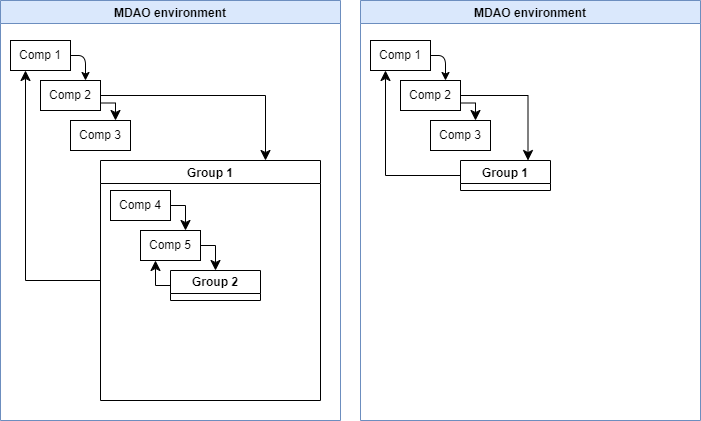

The diagram above was exported from draw.io. Its source (the exported page's mxGraphModel, read from the mxfile embedded in the PNG):
<mxGraphModel dx="1509" dy="928" grid="1" gridSize="10" guides="1" tooltips="1" connect="1" arrows="1" fold="1" page="1" pageScale="1" pageWidth="850" pageHeight="1100" math="0" shadow="0">
  <root>
    <mxCell id="0" />
    <mxCell id="1" parent="0" />
    <mxCell id="3" value="MDAO environment" style="swimlane;fillColor=#dae8fc;strokeColor=#6c8ebf;" parent="1" vertex="1">
      <mxGeometry x="40" y="40" width="340" height="420" as="geometry">
        <mxRectangle x="200" y="80" width="180" height="30" as="alternateBounds" />
      </mxGeometry>
    </mxCell>
    <mxCell id="15" style="edgeStyle=none;html=1;entryX=0.75;entryY=0;entryDx=0;entryDy=0;exitX=1;exitY=0.5;exitDx=0;exitDy=0;" parent="3" source="4" target="5" edge="1">
      <mxGeometry relative="1" as="geometry">
        <Array as="points">
          <mxPoint x="85" y="55" />
        </Array>
      </mxGeometry>
    </mxCell>
    <mxCell id="4" value="Comp 1" style="rounded=0;whiteSpace=wrap;html=1;" parent="3" vertex="1">
      <mxGeometry x="10" y="40" width="60" height="30" as="geometry" />
    </mxCell>
    <mxCell id="5" value="Comp 2" style="rounded=0;whiteSpace=wrap;html=1;" parent="3" vertex="1">
      <mxGeometry x="40" y="80" width="60" height="30" as="geometry" />
    </mxCell>
    <mxCell id="6" value="Comp 3" style="rounded=0;whiteSpace=wrap;html=1;" parent="3" vertex="1">
      <mxGeometry x="70" y="120" width="60" height="30" as="geometry" />
    </mxCell>
    <mxCell id="8" value="Group 1" style="swimlane;" parent="3" vertex="1">
      <mxGeometry x="100" y="160" width="220" height="240" as="geometry">
        <mxRectangle x="100" y="160" width="90" height="30" as="alternateBounds" />
      </mxGeometry>
    </mxCell>
    <mxCell id="9" value="Comp 4" style="rounded=0;whiteSpace=wrap;html=1;" parent="8" vertex="1">
      <mxGeometry x="10" y="30" width="60" height="30" as="geometry" />
    </mxCell>
    <mxCell id="10" value="Comp 5" style="rounded=0;whiteSpace=wrap;html=1;" parent="8" vertex="1">
      <mxGeometry x="40" y="70" width="60" height="30" as="geometry" />
    </mxCell>
    <mxCell id="55" value="Group 2" style="swimlane;whiteSpace=wrap;html=1;" parent="8" vertex="1" collapsed="1">
      <mxGeometry x="70" y="110" width="90" height="30" as="geometry">
        <mxRectangle x="70" y="110" width="120" height="110" as="alternateBounds" />
      </mxGeometry>
    </mxCell>
    <mxCell id="56" value="Comp 6" style="rounded=0;whiteSpace=wrap;html=1;" parent="55" vertex="1">
      <mxGeometry x="10" y="30" width="60" height="30" as="geometry" />
    </mxCell>
    <mxCell id="57" value="Comp 7" style="rounded=0;whiteSpace=wrap;html=1;" parent="55" vertex="1">
      <mxGeometry x="40" y="70" width="60" height="30" as="geometry" />
    </mxCell>
    <mxCell id="60" value="" style="edgeStyle=segmentEdgeStyle;endArrow=classic;html=1;curved=0;rounded=0;endSize=8;startSize=8;exitX=1;exitY=0.75;exitDx=0;exitDy=0;entryX=0.75;entryY=0;entryDx=0;entryDy=0;" parent="55" source="56" target="57" edge="1">
      <mxGeometry width="50" height="50" relative="1" as="geometry">
        <mxPoint x="130" y="50" as="sourcePoint" />
        <mxPoint x="130" y="68" as="targetPoint" />
      </mxGeometry>
    </mxCell>
    <mxCell id="59" value="" style="edgeStyle=segmentEdgeStyle;endArrow=classic;html=1;curved=0;rounded=0;endSize=8;startSize=8;exitX=1;exitY=0.5;exitDx=0;exitDy=0;entryX=0.75;entryY=0;entryDx=0;entryDy=0;" parent="8" source="9" target="10" edge="1">
      <mxGeometry width="50" height="50" relative="1" as="geometry">
        <mxPoint x="90" y="50" as="sourcePoint" />
        <mxPoint x="80" y="70" as="targetPoint" />
      </mxGeometry>
    </mxCell>
    <mxCell id="61" value="" style="edgeStyle=segmentEdgeStyle;endArrow=classic;html=1;curved=0;rounded=0;endSize=8;startSize=8;entryX=0.5;entryY=0;entryDx=0;entryDy=0;exitX=1;exitY=0.5;exitDx=0;exitDy=0;" parent="8" source="10" target="55" edge="1">
      <mxGeometry width="50" height="50" relative="1" as="geometry">
        <mxPoint x="120" y="80" as="sourcePoint" />
        <mxPoint x="135" y="97.5" as="targetPoint" />
      </mxGeometry>
    </mxCell>
    <mxCell id="62" value="" style="edgeStyle=segmentEdgeStyle;endArrow=classic;html=1;curved=0;rounded=0;endSize=8;startSize=8;entryX=0.25;entryY=1;entryDx=0;entryDy=0;exitX=0;exitY=0.5;exitDx=0;exitDy=0;" parent="8" source="55" target="10" edge="1">
      <mxGeometry width="50" height="50" relative="1" as="geometry">
        <mxPoint x="20" y="160" as="sourcePoint" />
        <mxPoint x="35" y="177.5" as="targetPoint" />
      </mxGeometry>
    </mxCell>
    <mxCell id="11" value="" style="edgeStyle=segmentEdgeStyle;endArrow=classic;html=1;curved=0;rounded=0;endSize=8;startSize=8;entryX=0.75;entryY=0;entryDx=0;entryDy=0;exitX=1;exitY=0.75;exitDx=0;exitDy=0;" parent="3" source="5" target="6" edge="1">
      <mxGeometry width="50" height="50" relative="1" as="geometry">
        <mxPoint x="200" y="790" as="sourcePoint" />
        <mxPoint x="250" y="740" as="targetPoint" />
      </mxGeometry>
    </mxCell>
    <mxCell id="12" value="" style="edgeStyle=segmentEdgeStyle;endArrow=classic;html=1;curved=0;rounded=0;endSize=8;startSize=8;entryX=0.75;entryY=0;entryDx=0;entryDy=0;exitX=1;exitY=0.5;exitDx=0;exitDy=0;" parent="3" source="5" target="8" edge="1">
      <mxGeometry width="50" height="50" relative="1" as="geometry">
        <mxPoint x="200" y="790" as="sourcePoint" />
        <mxPoint x="250" y="740" as="targetPoint" />
      </mxGeometry>
    </mxCell>
    <mxCell id="13" value="" style="edgeStyle=segmentEdgeStyle;endArrow=classic;html=1;curved=0;rounded=0;endSize=8;startSize=8;entryX=0.25;entryY=1;entryDx=0;entryDy=0;exitX=0;exitY=0.5;exitDx=0;exitDy=0;" parent="3" source="8" target="4" edge="1">
      <mxGeometry width="50" height="50" relative="1" as="geometry">
        <mxPoint x="200" y="790" as="sourcePoint" />
        <mxPoint x="250" y="740" as="targetPoint" />
      </mxGeometry>
    </mxCell>
    <mxCell id="63" value="MDAO environment" style="swimlane;fillColor=#dae8fc;strokeColor=#6c8ebf;" vertex="1" parent="1">
      <mxGeometry x="400" y="40" width="340" height="420" as="geometry">
        <mxRectangle x="200" y="80" width="180" height="30" as="alternateBounds" />
      </mxGeometry>
    </mxCell>
    <mxCell id="64" style="edgeStyle=none;html=1;entryX=0.75;entryY=0;entryDx=0;entryDy=0;exitX=1;exitY=0.5;exitDx=0;exitDy=0;" edge="1" parent="63" source="65" target="66">
      <mxGeometry relative="1" as="geometry">
        <Array as="points">
          <mxPoint x="85" y="55" />
        </Array>
      </mxGeometry>
    </mxCell>
    <mxCell id="65" value="Comp 1" style="rounded=0;whiteSpace=wrap;html=1;" vertex="1" parent="63">
      <mxGeometry x="10" y="40" width="60" height="30" as="geometry" />
    </mxCell>
    <mxCell id="66" value="Comp 2" style="rounded=0;whiteSpace=wrap;html=1;" vertex="1" parent="63">
      <mxGeometry x="40" y="80" width="60" height="30" as="geometry" />
    </mxCell>
    <mxCell id="67" value="Comp 3" style="rounded=0;whiteSpace=wrap;html=1;" vertex="1" parent="63">
      <mxGeometry x="70" y="120" width="60" height="30" as="geometry" />
    </mxCell>
    <mxCell id="68" value="Group 1" style="swimlane;" vertex="1" collapsed="1" parent="63">
      <mxGeometry x="100" y="160" width="90" height="30" as="geometry">
        <mxRectangle x="100" y="160" width="220" height="240" as="alternateBounds" />
      </mxGeometry>
    </mxCell>
    <mxCell id="69" value="Comp 4" style="rounded=0;whiteSpace=wrap;html=1;" vertex="1" parent="68">
      <mxGeometry x="10" y="30" width="60" height="30" as="geometry" />
    </mxCell>
    <mxCell id="70" value="Comp 5" style="rounded=0;whiteSpace=wrap;html=1;" vertex="1" parent="68">
      <mxGeometry x="40" y="70" width="60" height="30" as="geometry" />
    </mxCell>
    <mxCell id="71" value="Group 2" style="swimlane;whiteSpace=wrap;html=1;" vertex="1" collapsed="1" parent="68">
      <mxGeometry x="70" y="110" width="90" height="30" as="geometry">
        <mxRectangle x="70" y="110" width="120" height="110" as="alternateBounds" />
      </mxGeometry>
    </mxCell>
    <mxCell id="72" value="Comp 6" style="rounded=0;whiteSpace=wrap;html=1;" vertex="1" parent="71">
      <mxGeometry x="10" y="30" width="60" height="30" as="geometry" />
    </mxCell>
    <mxCell id="73" value="Comp 7" style="rounded=0;whiteSpace=wrap;html=1;" vertex="1" parent="71">
      <mxGeometry x="40" y="70" width="60" height="30" as="geometry" />
    </mxCell>
    <mxCell id="74" value="" style="edgeStyle=segmentEdgeStyle;endArrow=classic;html=1;curved=0;rounded=0;endSize=8;startSize=8;exitX=1;exitY=0.75;exitDx=0;exitDy=0;entryX=0.75;entryY=0;entryDx=0;entryDy=0;" edge="1" parent="71" source="72" target="73">
      <mxGeometry width="50" height="50" relative="1" as="geometry">
        <mxPoint x="130" y="50" as="sourcePoint" />
        <mxPoint x="130" y="68" as="targetPoint" />
      </mxGeometry>
    </mxCell>
    <mxCell id="75" value="" style="edgeStyle=segmentEdgeStyle;endArrow=classic;html=1;curved=0;rounded=0;endSize=8;startSize=8;exitX=1;exitY=0.5;exitDx=0;exitDy=0;entryX=0.75;entryY=0;entryDx=0;entryDy=0;" edge="1" parent="68" source="69" target="70">
      <mxGeometry width="50" height="50" relative="1" as="geometry">
        <mxPoint x="90" y="50" as="sourcePoint" />
        <mxPoint x="80" y="70" as="targetPoint" />
      </mxGeometry>
    </mxCell>
    <mxCell id="76" value="" style="edgeStyle=segmentEdgeStyle;endArrow=classic;html=1;curved=0;rounded=0;endSize=8;startSize=8;entryX=0.5;entryY=0;entryDx=0;entryDy=0;exitX=1;exitY=0.5;exitDx=0;exitDy=0;" edge="1" parent="68" source="70" target="71">
      <mxGeometry width="50" height="50" relative="1" as="geometry">
        <mxPoint x="120" y="80" as="sourcePoint" />
        <mxPoint x="135" y="97.5" as="targetPoint" />
      </mxGeometry>
    </mxCell>
    <mxCell id="77" value="" style="edgeStyle=segmentEdgeStyle;endArrow=classic;html=1;curved=0;rounded=0;endSize=8;startSize=8;entryX=0.25;entryY=1;entryDx=0;entryDy=0;exitX=0;exitY=0.5;exitDx=0;exitDy=0;" edge="1" parent="68" source="71" target="70">
      <mxGeometry width="50" height="50" relative="1" as="geometry">
        <mxPoint x="20" y="160" as="sourcePoint" />
        <mxPoint x="35" y="177.5" as="targetPoint" />
      </mxGeometry>
    </mxCell>
    <mxCell id="78" value="" style="edgeStyle=segmentEdgeStyle;endArrow=classic;html=1;curved=0;rounded=0;endSize=8;startSize=8;entryX=0.75;entryY=0;entryDx=0;entryDy=0;exitX=1;exitY=0.75;exitDx=0;exitDy=0;" edge="1" parent="63" source="66" target="67">
      <mxGeometry width="50" height="50" relative="1" as="geometry">
        <mxPoint x="200" y="790" as="sourcePoint" />
        <mxPoint x="250" y="740" as="targetPoint" />
      </mxGeometry>
    </mxCell>
    <mxCell id="79" value="" style="edgeStyle=segmentEdgeStyle;endArrow=classic;html=1;curved=0;rounded=0;endSize=8;startSize=8;entryX=0.75;entryY=0;entryDx=0;entryDy=0;exitX=1;exitY=0.5;exitDx=0;exitDy=0;" edge="1" parent="63" source="66" target="68">
      <mxGeometry width="50" height="50" relative="1" as="geometry">
        <mxPoint x="200" y="790" as="sourcePoint" />
        <mxPoint x="250" y="740" as="targetPoint" />
      </mxGeometry>
    </mxCell>
    <mxCell id="80" value="" style="edgeStyle=segmentEdgeStyle;endArrow=classic;html=1;curved=0;rounded=0;endSize=8;startSize=8;entryX=0.25;entryY=1;entryDx=0;entryDy=0;exitX=0;exitY=0.5;exitDx=0;exitDy=0;" edge="1" parent="63" source="68" target="65">
      <mxGeometry width="50" height="50" relative="1" as="geometry">
        <mxPoint x="200" y="790" as="sourcePoint" />
        <mxPoint x="250" y="740" as="targetPoint" />
      </mxGeometry>
    </mxCell>
  </root>
</mxGraphModel>